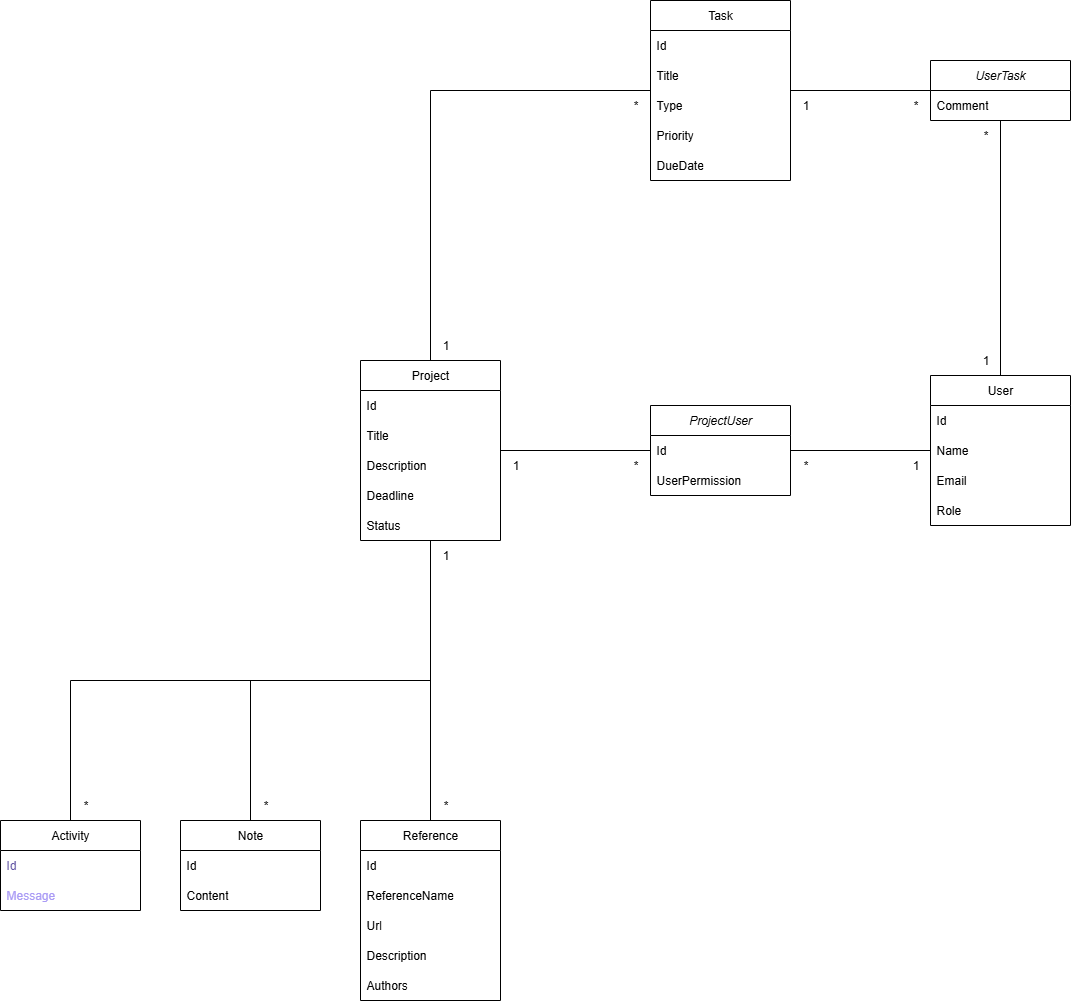

The diagram above was exported from draw.io. Its source (the exported page's mxGraphModel, read from the mxfile embedded in the PNG):
<mxGraphModel dx="1034" dy="1835" grid="1" gridSize="10" guides="1" tooltips="1" connect="1" arrows="1" fold="1" page="1" pageScale="1" pageWidth="827" pageHeight="1169" math="0" shadow="0">
  <root>
    <mxCell id="0" />
    <mxCell id="1" parent="0" />
    <mxCell id="fvIKBjMohI9ecKHUE_Nv-9" style="edgeStyle=orthogonalEdgeStyle;rounded=0;orthogonalLoop=1;jettySize=auto;html=1;exitX=0.5;exitY=0;exitDx=0;exitDy=0;endArrow=none;endFill=0;" parent="1" source="fvIKBjMohI9ecKHUE_Nv-1" target="fvIKBjMohI9ecKHUE_Nv-5" edge="1">
      <mxGeometry relative="1" as="geometry" />
    </mxCell>
    <mxCell id="fvIKBjMohI9ecKHUE_Nv-14" style="edgeStyle=orthogonalEdgeStyle;rounded=0;orthogonalLoop=1;jettySize=auto;html=1;endArrow=none;endFill=0;exitX=0.5;exitY=0;exitDx=0;exitDy=0;" parent="1" source="fvIKBjMohI9ecKHUE_Nv-10" target="fvIKBjMohI9ecKHUE_Nv-5" edge="1">
      <mxGeometry relative="1" as="geometry" />
    </mxCell>
    <mxCell id="fvIKBjMohI9ecKHUE_Nv-21" style="edgeStyle=orthogonalEdgeStyle;rounded=0;orthogonalLoop=1;jettySize=auto;html=1;exitX=0.5;exitY=0;exitDx=0;exitDy=0;endArrow=none;endFill=0;" parent="1" source="fvIKBjMohI9ecKHUE_Nv-15" target="fvIKBjMohI9ecKHUE_Nv-5" edge="1">
      <mxGeometry relative="1" as="geometry" />
    </mxCell>
    <mxCell id="fvIKBjMohI9ecKHUE_Nv-56" style="edgeStyle=orthogonalEdgeStyle;rounded=0;orthogonalLoop=1;jettySize=auto;html=1;entryX=1;entryY=0.5;entryDx=0;entryDy=0;endArrow=none;endFill=0;" parent="1" source="fvIKBjMohI9ecKHUE_Nv-32" target="fvIKBjMohI9ecKHUE_Nv-49" edge="1">
      <mxGeometry relative="1" as="geometry" />
    </mxCell>
    <mxCell id="fvIKBjMohI9ecKHUE_Nv-86" style="edgeStyle=orthogonalEdgeStyle;rounded=0;orthogonalLoop=1;jettySize=auto;html=1;endArrow=none;endFill=0;" parent="1" source="fvIKBjMohI9ecKHUE_Nv-32" target="fvIKBjMohI9ecKHUE_Nv-79" edge="1">
      <mxGeometry relative="1" as="geometry" />
    </mxCell>
    <mxCell id="fvIKBjMohI9ecKHUE_Nv-32" value="User" style="swimlane;fontStyle=0;childLayout=stackLayout;horizontal=1;startSize=30;horizontalStack=0;resizeParent=1;resizeParentMax=0;resizeLast=0;collapsible=1;marginBottom=0;whiteSpace=wrap;html=1;" parent="1" vertex="1">
      <mxGeometry x="1010" y="75" width="140" height="150" as="geometry" />
    </mxCell>
    <mxCell id="fvIKBjMohI9ecKHUE_Nv-33" value="Id" style="text;strokeColor=none;fillColor=none;align=left;verticalAlign=middle;spacingLeft=4;spacingRight=4;overflow=hidden;points=[[0,0.5],[1,0.5]];portConstraint=eastwest;rotatable=0;whiteSpace=wrap;html=1;" parent="fvIKBjMohI9ecKHUE_Nv-32" vertex="1">
      <mxGeometry y="30" width="140" height="30" as="geometry" />
    </mxCell>
    <mxCell id="fvIKBjMohI9ecKHUE_Nv-34" value="Name" style="text;strokeColor=none;fillColor=none;align=left;verticalAlign=middle;spacingLeft=4;spacingRight=4;overflow=hidden;points=[[0,0.5],[1,0.5]];portConstraint=eastwest;rotatable=0;whiteSpace=wrap;html=1;" parent="fvIKBjMohI9ecKHUE_Nv-32" vertex="1">
      <mxGeometry y="60" width="140" height="30" as="geometry" />
    </mxCell>
    <mxCell id="fvIKBjMohI9ecKHUE_Nv-35" value="Email" style="text;strokeColor=none;fillColor=none;align=left;verticalAlign=middle;spacingLeft=4;spacingRight=4;overflow=hidden;points=[[0,0.5],[1,0.5]];portConstraint=eastwest;rotatable=0;whiteSpace=wrap;html=1;" parent="fvIKBjMohI9ecKHUE_Nv-32" vertex="1">
      <mxGeometry y="90" width="140" height="30" as="geometry" />
    </mxCell>
    <mxCell id="fvIKBjMohI9ecKHUE_Nv-42" value="Role" style="text;strokeColor=none;fillColor=none;align=left;verticalAlign=middle;spacingLeft=4;spacingRight=4;overflow=hidden;points=[[0,0.5],[1,0.5]];portConstraint=eastwest;rotatable=0;whiteSpace=wrap;html=1;" parent="fvIKBjMohI9ecKHUE_Nv-32" vertex="1">
      <mxGeometry y="120" width="140" height="30" as="geometry" />
    </mxCell>
    <mxCell id="fvIKBjMohI9ecKHUE_Nv-36" value="" style="group" parent="1" vertex="1" connectable="0">
      <mxGeometry x="80" y="490" width="140" height="120" as="geometry" />
    </mxCell>
    <mxCell id="fvIKBjMohI9ecKHUE_Nv-1" value="Activity" style="swimlane;fontStyle=0;childLayout=stackLayout;horizontal=1;startSize=30;horizontalStack=0;resizeParent=1;resizeParentMax=0;resizeLast=0;collapsible=1;marginBottom=0;whiteSpace=wrap;html=1;" parent="fvIKBjMohI9ecKHUE_Nv-36" vertex="1">
      <mxGeometry y="30" width="140" height="90" as="geometry" />
    </mxCell>
    <mxCell id="fvIKBjMohI9ecKHUE_Nv-2" value="&lt;div style=&quot;line-height: 19px; white-space: pre;&quot;&gt;&lt;font face=&quot;Helvetica&quot; style=&quot;color: light-dark(rgb(100, 87, 165), rgb(255, 255, 255));&quot;&gt;Id&lt;/font&gt;&lt;/div&gt;" style="text;strokeColor=none;fillColor=none;align=left;verticalAlign=middle;spacingLeft=4;spacingRight=4;overflow=hidden;points=[[0,0.5],[1,0.5]];portConstraint=eastwest;rotatable=0;whiteSpace=wrap;html=1;" parent="fvIKBjMohI9ecKHUE_Nv-1" vertex="1">
      <mxGeometry y="30" width="140" height="30" as="geometry" />
    </mxCell>
    <mxCell id="fvIKBjMohI9ecKHUE_Nv-4" value="&lt;div style=&quot;line-height: 19px; white-space: pre;&quot;&gt;&lt;font style=&quot;color: light-dark(rgb(170, 155, 245), rgb(255, 255, 255));&quot;&gt;Message&lt;/font&gt;&lt;/div&gt;" style="text;strokeColor=none;fillColor=none;align=left;verticalAlign=middle;spacingLeft=4;spacingRight=4;overflow=hidden;points=[[0,0.5],[1,0.5]];portConstraint=eastwest;rotatable=0;whiteSpace=wrap;html=1;" parent="fvIKBjMohI9ecKHUE_Nv-1" vertex="1">
      <mxGeometry y="60" width="140" height="30" as="geometry" />
    </mxCell>
    <mxCell id="fvIKBjMohI9ecKHUE_Nv-23" value="*" style="text;html=1;align=center;verticalAlign=middle;resizable=0;points=[];autosize=1;strokeColor=none;fillColor=none;" parent="fvIKBjMohI9ecKHUE_Nv-36" vertex="1">
      <mxGeometry x="70" width="30" height="30" as="geometry" />
    </mxCell>
    <mxCell id="fvIKBjMohI9ecKHUE_Nv-37" value="" style="group" parent="1" vertex="1" connectable="0">
      <mxGeometry x="260" y="490" width="140" height="120" as="geometry" />
    </mxCell>
    <mxCell id="fvIKBjMohI9ecKHUE_Nv-10" value="Note" style="swimlane;fontStyle=0;childLayout=stackLayout;horizontal=1;startSize=30;horizontalStack=0;resizeParent=1;resizeParentMax=0;resizeLast=0;collapsible=1;marginBottom=0;whiteSpace=wrap;html=1;" parent="fvIKBjMohI9ecKHUE_Nv-37" vertex="1">
      <mxGeometry y="30" width="140" height="90" as="geometry" />
    </mxCell>
    <mxCell id="fvIKBjMohI9ecKHUE_Nv-11" value="Id" style="text;strokeColor=none;fillColor=none;align=left;verticalAlign=middle;spacingLeft=4;spacingRight=4;overflow=hidden;points=[[0,0.5],[1,0.5]];portConstraint=eastwest;rotatable=0;whiteSpace=wrap;html=1;" parent="fvIKBjMohI9ecKHUE_Nv-10" vertex="1">
      <mxGeometry y="30" width="140" height="30" as="geometry" />
    </mxCell>
    <mxCell id="fvIKBjMohI9ecKHUE_Nv-12" value="Content" style="text;strokeColor=none;fillColor=none;align=left;verticalAlign=middle;spacingLeft=4;spacingRight=4;overflow=hidden;points=[[0,0.5],[1,0.5]];portConstraint=eastwest;rotatable=0;whiteSpace=wrap;html=1;" parent="fvIKBjMohI9ecKHUE_Nv-10" vertex="1">
      <mxGeometry y="60" width="140" height="30" as="geometry" />
    </mxCell>
    <mxCell id="fvIKBjMohI9ecKHUE_Nv-24" value="*" style="text;html=1;align=center;verticalAlign=middle;resizable=0;points=[];autosize=1;strokeColor=none;fillColor=none;" parent="fvIKBjMohI9ecKHUE_Nv-37" vertex="1">
      <mxGeometry x="70" width="30" height="30" as="geometry" />
    </mxCell>
    <mxCell id="fvIKBjMohI9ecKHUE_Nv-38" value="" style="group" parent="1" vertex="1" connectable="0">
      <mxGeometry x="440" y="490" width="140" height="210" as="geometry" />
    </mxCell>
    <mxCell id="fvIKBjMohI9ecKHUE_Nv-15" value="Reference" style="swimlane;fontStyle=0;childLayout=stackLayout;horizontal=1;startSize=30;horizontalStack=0;resizeParent=1;resizeParentMax=0;resizeLast=0;collapsible=1;marginBottom=0;whiteSpace=wrap;html=1;" parent="fvIKBjMohI9ecKHUE_Nv-38" vertex="1">
      <mxGeometry y="30" width="140" height="180" as="geometry" />
    </mxCell>
    <mxCell id="fvIKBjMohI9ecKHUE_Nv-16" value="Id" style="text;strokeColor=none;fillColor=none;align=left;verticalAlign=middle;spacingLeft=4;spacingRight=4;overflow=hidden;points=[[0,0.5],[1,0.5]];portConstraint=eastwest;rotatable=0;whiteSpace=wrap;html=1;" parent="fvIKBjMohI9ecKHUE_Nv-15" vertex="1">
      <mxGeometry y="30" width="140" height="30" as="geometry" />
    </mxCell>
    <mxCell id="fvIKBjMohI9ecKHUE_Nv-17" value="ReferenceName" style="text;strokeColor=none;fillColor=none;align=left;verticalAlign=middle;spacingLeft=4;spacingRight=4;overflow=hidden;points=[[0,0.5],[1,0.5]];portConstraint=eastwest;rotatable=0;whiteSpace=wrap;html=1;" parent="fvIKBjMohI9ecKHUE_Nv-15" vertex="1">
      <mxGeometry y="60" width="140" height="30" as="geometry" />
    </mxCell>
    <mxCell id="fvIKBjMohI9ecKHUE_Nv-18" value="Url" style="text;strokeColor=none;fillColor=none;align=left;verticalAlign=middle;spacingLeft=4;spacingRight=4;overflow=hidden;points=[[0,0.5],[1,0.5]];portConstraint=eastwest;rotatable=0;whiteSpace=wrap;html=1;" parent="fvIKBjMohI9ecKHUE_Nv-15" vertex="1">
      <mxGeometry y="90" width="140" height="30" as="geometry" />
    </mxCell>
    <mxCell id="fvIKBjMohI9ecKHUE_Nv-19" value="Description" style="text;strokeColor=none;fillColor=none;align=left;verticalAlign=middle;spacingLeft=4;spacingRight=4;overflow=hidden;points=[[0,0.5],[1,0.5]];portConstraint=eastwest;rotatable=0;whiteSpace=wrap;html=1;" parent="fvIKBjMohI9ecKHUE_Nv-15" vertex="1">
      <mxGeometry y="120" width="140" height="30" as="geometry" />
    </mxCell>
    <mxCell id="fvIKBjMohI9ecKHUE_Nv-20" value="Authors" style="text;strokeColor=none;fillColor=none;align=left;verticalAlign=middle;spacingLeft=4;spacingRight=4;overflow=hidden;points=[[0,0.5],[1,0.5]];portConstraint=eastwest;rotatable=0;whiteSpace=wrap;html=1;" parent="fvIKBjMohI9ecKHUE_Nv-15" vertex="1">
      <mxGeometry y="150" width="140" height="30" as="geometry" />
    </mxCell>
    <mxCell id="fvIKBjMohI9ecKHUE_Nv-25" value="*" style="text;html=1;align=center;verticalAlign=middle;resizable=0;points=[];autosize=1;strokeColor=none;fillColor=none;" parent="fvIKBjMohI9ecKHUE_Nv-38" vertex="1">
      <mxGeometry x="70" width="30" height="30" as="geometry" />
    </mxCell>
    <mxCell id="fvIKBjMohI9ecKHUE_Nv-41" value="" style="group" parent="1" vertex="1" connectable="0">
      <mxGeometry x="440" y="60" width="140" height="210" as="geometry" />
    </mxCell>
    <mxCell id="fvIKBjMohI9ecKHUE_Nv-5" value="Project" style="swimlane;fontStyle=0;childLayout=stackLayout;horizontal=1;startSize=30;horizontalStack=0;resizeParent=1;resizeParentMax=0;resizeLast=0;collapsible=1;marginBottom=0;whiteSpace=wrap;html=1;" parent="fvIKBjMohI9ecKHUE_Nv-41" vertex="1">
      <mxGeometry width="140" height="180" as="geometry" />
    </mxCell>
    <mxCell id="fvIKBjMohI9ecKHUE_Nv-6" value="Id" style="text;strokeColor=none;fillColor=none;align=left;verticalAlign=middle;spacingLeft=4;spacingRight=4;overflow=hidden;points=[[0,0.5],[1,0.5]];portConstraint=eastwest;rotatable=0;whiteSpace=wrap;html=1;" parent="fvIKBjMohI9ecKHUE_Nv-5" vertex="1">
      <mxGeometry y="30" width="140" height="30" as="geometry" />
    </mxCell>
    <mxCell id="fvIKBjMohI9ecKHUE_Nv-7" value="Title" style="text;strokeColor=none;fillColor=none;align=left;verticalAlign=middle;spacingLeft=4;spacingRight=4;overflow=hidden;points=[[0,0.5],[1,0.5]];portConstraint=eastwest;rotatable=0;whiteSpace=wrap;html=1;" parent="fvIKBjMohI9ecKHUE_Nv-5" vertex="1">
      <mxGeometry y="60" width="140" height="30" as="geometry" />
    </mxCell>
    <mxCell id="fvIKBjMohI9ecKHUE_Nv-8" value="Description" style="text;strokeColor=none;fillColor=none;align=left;verticalAlign=middle;spacingLeft=4;spacingRight=4;overflow=hidden;points=[[0,0.5],[1,0.5]];portConstraint=eastwest;rotatable=0;whiteSpace=wrap;html=1;" parent="fvIKBjMohI9ecKHUE_Nv-5" vertex="1">
      <mxGeometry y="90" width="140" height="30" as="geometry" />
    </mxCell>
    <mxCell id="fvIKBjMohI9ecKHUE_Nv-39" value="Deadline" style="text;strokeColor=none;fillColor=none;align=left;verticalAlign=middle;spacingLeft=4;spacingRight=4;overflow=hidden;points=[[0,0.5],[1,0.5]];portConstraint=eastwest;rotatable=0;whiteSpace=wrap;html=1;" parent="fvIKBjMohI9ecKHUE_Nv-5" vertex="1">
      <mxGeometry y="120" width="140" height="30" as="geometry" />
    </mxCell>
    <mxCell id="fvIKBjMohI9ecKHUE_Nv-40" value="Status" style="text;strokeColor=none;fillColor=none;align=left;verticalAlign=middle;spacingLeft=4;spacingRight=4;overflow=hidden;points=[[0,0.5],[1,0.5]];portConstraint=eastwest;rotatable=0;whiteSpace=wrap;html=1;" parent="fvIKBjMohI9ecKHUE_Nv-5" vertex="1">
      <mxGeometry y="150" width="140" height="30" as="geometry" />
    </mxCell>
    <mxCell id="fvIKBjMohI9ecKHUE_Nv-22" value="1" style="text;html=1;align=center;verticalAlign=middle;resizable=0;points=[];autosize=1;strokeColor=none;fillColor=none;" parent="fvIKBjMohI9ecKHUE_Nv-41" vertex="1">
      <mxGeometry x="70" y="180" width="30" height="30" as="geometry" />
    </mxCell>
    <mxCell id="fvIKBjMohI9ecKHUE_Nv-49" value="&lt;i&gt;ProjectUser&lt;/i&gt;" style="swimlane;fontStyle=0;childLayout=stackLayout;horizontal=1;startSize=30;horizontalStack=0;resizeParent=1;resizeParentMax=0;resizeLast=0;collapsible=1;marginBottom=0;whiteSpace=wrap;html=1;" parent="1" vertex="1">
      <mxGeometry x="730" y="105" width="140" height="90" as="geometry" />
    </mxCell>
    <mxCell id="fvIKBjMohI9ecKHUE_Nv-50" value="Id" style="text;strokeColor=none;fillColor=none;align=left;verticalAlign=middle;spacingLeft=4;spacingRight=4;overflow=hidden;points=[[0,0.5],[1,0.5]];portConstraint=eastwest;rotatable=0;whiteSpace=wrap;html=1;" parent="fvIKBjMohI9ecKHUE_Nv-49" vertex="1">
      <mxGeometry y="30" width="140" height="30" as="geometry" />
    </mxCell>
    <mxCell id="fvIKBjMohI9ecKHUE_Nv-73" value="UserPermission" style="text;strokeColor=none;fillColor=none;align=left;verticalAlign=middle;spacingLeft=4;spacingRight=4;overflow=hidden;points=[[0,0.5],[1,0.5]];portConstraint=eastwest;rotatable=0;whiteSpace=wrap;html=1;" parent="fvIKBjMohI9ecKHUE_Nv-49" vertex="1">
      <mxGeometry y="60" width="140" height="30" as="geometry" />
    </mxCell>
    <mxCell id="fvIKBjMohI9ecKHUE_Nv-55" style="edgeStyle=orthogonalEdgeStyle;rounded=0;orthogonalLoop=1;jettySize=auto;html=1;entryX=0;entryY=0.5;entryDx=0;entryDy=0;endArrow=none;endFill=0;" parent="1" source="fvIKBjMohI9ecKHUE_Nv-5" target="fvIKBjMohI9ecKHUE_Nv-49" edge="1">
      <mxGeometry relative="1" as="geometry" />
    </mxCell>
    <mxCell id="fvIKBjMohI9ecKHUE_Nv-57" value="1" style="text;html=1;align=center;verticalAlign=middle;resizable=0;points=[];autosize=1;strokeColor=none;fillColor=none;" parent="1" vertex="1">
      <mxGeometry x="580" y="150" width="30" height="30" as="geometry" />
    </mxCell>
    <mxCell id="fvIKBjMohI9ecKHUE_Nv-58" value="1" style="text;html=1;align=center;verticalAlign=middle;resizable=0;points=[];autosize=1;strokeColor=none;fillColor=none;" parent="1" vertex="1">
      <mxGeometry x="980" y="150" width="30" height="30" as="geometry" />
    </mxCell>
    <mxCell id="fvIKBjMohI9ecKHUE_Nv-59" value="*" style="text;html=1;align=center;verticalAlign=middle;resizable=0;points=[];autosize=1;strokeColor=none;fillColor=none;" parent="1" vertex="1">
      <mxGeometry x="870" y="150" width="30" height="30" as="geometry" />
    </mxCell>
    <mxCell id="fvIKBjMohI9ecKHUE_Nv-60" value="*" style="text;html=1;align=center;verticalAlign=middle;resizable=0;points=[];autosize=1;strokeColor=none;fillColor=none;" parent="1" vertex="1">
      <mxGeometry x="700" y="150" width="30" height="30" as="geometry" />
    </mxCell>
    <mxCell id="fvIKBjMohI9ecKHUE_Nv-79" value="&lt;i&gt;UserTask&lt;/i&gt;" style="swimlane;fontStyle=0;childLayout=stackLayout;horizontal=1;startSize=30;horizontalStack=0;resizeParent=1;resizeParentMax=0;resizeLast=0;collapsible=1;marginBottom=0;whiteSpace=wrap;html=1;" parent="1" vertex="1">
      <mxGeometry x="1010" y="-240" width="140" height="60" as="geometry" />
    </mxCell>
    <mxCell id="fvIKBjMohI9ecKHUE_Nv-82" value="Comment" style="text;strokeColor=none;fillColor=none;align=left;verticalAlign=middle;spacingLeft=4;spacingRight=4;overflow=hidden;points=[[0,0.5],[1,0.5]];portConstraint=eastwest;rotatable=0;whiteSpace=wrap;html=1;" parent="fvIKBjMohI9ecKHUE_Nv-79" vertex="1">
      <mxGeometry y="30" width="140" height="30" as="geometry" />
    </mxCell>
    <mxCell id="fvIKBjMohI9ecKHUE_Nv-85" style="edgeStyle=orthogonalEdgeStyle;rounded=0;orthogonalLoop=1;jettySize=auto;html=1;endArrow=none;endFill=0;" parent="1" source="fvIKBjMohI9ecKHUE_Nv-26" target="fvIKBjMohI9ecKHUE_Nv-79" edge="1">
      <mxGeometry relative="1" as="geometry" />
    </mxCell>
    <mxCell id="fvIKBjMohI9ecKHUE_Nv-87" style="edgeStyle=orthogonalEdgeStyle;rounded=0;orthogonalLoop=1;jettySize=auto;html=1;endArrow=none;endFill=0;" parent="1" source="fvIKBjMohI9ecKHUE_Nv-26" target="fvIKBjMohI9ecKHUE_Nv-5" edge="1">
      <mxGeometry relative="1" as="geometry" />
    </mxCell>
    <mxCell id="fvIKBjMohI9ecKHUE_Nv-26" value="Task" style="swimlane;fontStyle=0;childLayout=stackLayout;horizontal=1;startSize=30;horizontalStack=0;resizeParent=1;resizeParentMax=0;resizeLast=0;collapsible=1;marginBottom=0;whiteSpace=wrap;html=1;" parent="1" vertex="1">
      <mxGeometry x="730" y="-300" width="140" height="180" as="geometry" />
    </mxCell>
    <mxCell id="fvIKBjMohI9ecKHUE_Nv-27" value="Id" style="text;strokeColor=none;fillColor=none;align=left;verticalAlign=middle;spacingLeft=4;spacingRight=4;overflow=hidden;points=[[0,0.5],[1,0.5]];portConstraint=eastwest;rotatable=0;whiteSpace=wrap;html=1;" parent="fvIKBjMohI9ecKHUE_Nv-26" vertex="1">
      <mxGeometry y="30" width="140" height="30" as="geometry" />
    </mxCell>
    <mxCell id="fvIKBjMohI9ecKHUE_Nv-28" value="Title" style="text;strokeColor=none;fillColor=none;align=left;verticalAlign=middle;spacingLeft=4;spacingRight=4;overflow=hidden;points=[[0,0.5],[1,0.5]];portConstraint=eastwest;rotatable=0;whiteSpace=wrap;html=1;" parent="fvIKBjMohI9ecKHUE_Nv-26" vertex="1">
      <mxGeometry y="60" width="140" height="30" as="geometry" />
    </mxCell>
    <mxCell id="fvIKBjMohI9ecKHUE_Nv-29" value="Type" style="text;strokeColor=none;fillColor=none;align=left;verticalAlign=middle;spacingLeft=4;spacingRight=4;overflow=hidden;points=[[0,0.5],[1,0.5]];portConstraint=eastwest;rotatable=0;whiteSpace=wrap;html=1;" parent="fvIKBjMohI9ecKHUE_Nv-26" vertex="1">
      <mxGeometry y="90" width="140" height="30" as="geometry" />
    </mxCell>
    <mxCell id="fvIKBjMohI9ecKHUE_Nv-31" value="Priority" style="text;strokeColor=none;fillColor=none;align=left;verticalAlign=middle;spacingLeft=4;spacingRight=4;overflow=hidden;points=[[0,0.5],[1,0.5]];portConstraint=eastwest;rotatable=0;whiteSpace=wrap;html=1;" parent="fvIKBjMohI9ecKHUE_Nv-26" vertex="1">
      <mxGeometry y="120" width="140" height="30" as="geometry" />
    </mxCell>
    <mxCell id="fvIKBjMohI9ecKHUE_Nv-30" value="DueDate" style="text;strokeColor=none;fillColor=none;align=left;verticalAlign=middle;spacingLeft=4;spacingRight=4;overflow=hidden;points=[[0,0.5],[1,0.5]];portConstraint=eastwest;rotatable=0;whiteSpace=wrap;html=1;" parent="fvIKBjMohI9ecKHUE_Nv-26" vertex="1">
      <mxGeometry y="150" width="140" height="30" as="geometry" />
    </mxCell>
    <mxCell id="fvIKBjMohI9ecKHUE_Nv-89" value="1" style="text;html=1;align=center;verticalAlign=middle;resizable=0;points=[];autosize=1;strokeColor=none;fillColor=none;" parent="1" vertex="1">
      <mxGeometry x="510" y="30" width="30" height="30" as="geometry" />
    </mxCell>
    <mxCell id="fvIKBjMohI9ecKHUE_Nv-90" value="*" style="text;html=1;align=center;verticalAlign=middle;resizable=0;points=[];autosize=1;strokeColor=none;fillColor=none;" parent="1" vertex="1">
      <mxGeometry x="700" y="-210" width="30" height="30" as="geometry" />
    </mxCell>
    <mxCell id="fvIKBjMohI9ecKHUE_Nv-91" value="*" style="text;html=1;align=center;verticalAlign=middle;resizable=0;points=[];autosize=1;strokeColor=none;fillColor=none;" parent="1" vertex="1">
      <mxGeometry x="980" y="-210" width="30" height="30" as="geometry" />
    </mxCell>
    <mxCell id="fvIKBjMohI9ecKHUE_Nv-92" value="1" style="text;html=1;align=center;verticalAlign=middle;resizable=0;points=[];autosize=1;strokeColor=none;fillColor=none;" parent="1" vertex="1">
      <mxGeometry x="870" y="-210" width="30" height="30" as="geometry" />
    </mxCell>
    <mxCell id="fvIKBjMohI9ecKHUE_Nv-93" value="*" style="text;html=1;align=center;verticalAlign=middle;resizable=0;points=[];autosize=1;strokeColor=none;fillColor=none;" parent="1" vertex="1">
      <mxGeometry x="1050" y="-180" width="30" height="30" as="geometry" />
    </mxCell>
    <mxCell id="fvIKBjMohI9ecKHUE_Nv-94" value="1" style="text;html=1;align=center;verticalAlign=middle;resizable=0;points=[];autosize=1;strokeColor=none;fillColor=none;" parent="1" vertex="1">
      <mxGeometry x="1050" y="45" width="30" height="30" as="geometry" />
    </mxCell>
  </root>
</mxGraphModel>